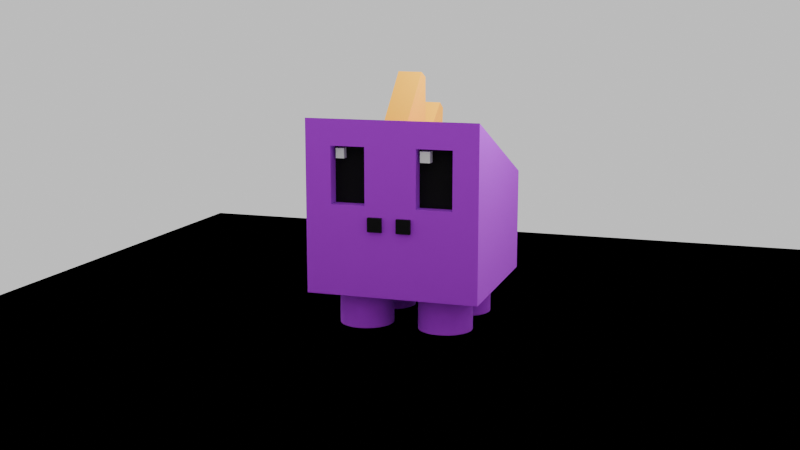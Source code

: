 # Source: SpikeyDino.blend  (saved by Blender 5.1.29; exported with 4.5.12 LTS)
import bpy
from mathutils import Matrix  # noqa: F401  (used for matrix-valued properties, if any)

bpy.ops.wm.read_factory_settings(use_empty=True)
scene = bpy.context.scene
scene.name = 'Scene'

# ---- collections
col_collection = bpy.data.collections.new('Collection'); scene.collection.children.link(col_collection)

# ---- materials (node trees are filled in below, after node groups)
mat_purple = bpy.data.materials.new('purple')
mat_purple.alpha_threshold = 0.0
mat_purple.use_backface_culling_lightprobe_volume = False
mat_purple.roughness = 0.5
mat_purple.line_color = (0.0, 0.0, 0.0, 1.0)
mat_white = bpy.data.materials.new('white')
mat_black = bpy.data.materials.new('black')
mat_material = bpy.data.materials.new('Material')
mat_yellow = bpy.data.materials.new('yellow')
mat_yellow.alpha_threshold = 0.0
mat_yellow.use_backface_culling_lightprobe_volume = False
mat_yellow.roughness = 0.5
mat_yellow.line_color = (0.0, 0.0, 0.0, 1.0)

# ---- node groups
ng_smooth_by_angle = bpy.data.node_groups.new('Smooth by Angle', 'GeometryNodeTree')
_s = ng_smooth_by_angle.interface.new_socket(name='Mesh', in_out='OUTPUT', socket_type='NodeSocketGeometry')
_s = ng_smooth_by_angle.interface.new_socket(name='Mesh', in_out='INPUT', socket_type='NodeSocketGeometry')
_s = ng_smooth_by_angle.interface.new_socket(name='Angle', in_out='INPUT', socket_type='NodeSocketFloat')
_s.subtype = 'ANGLE'
_s.default_value = 0.5236
_s.min_value = 0.0
_s.max_value = 3.142
_s.description = 'Maximum face angle for smooth edges'
_s = ng_smooth_by_angle.interface.new_socket(name='Ignore Sharpness', in_out='INPUT', socket_type='NodeSocketBool')
_s.force_non_field = True
ng_smooth_by_angle.is_modifier = True
_N = ng_smooth_by_angle.nodes; _L = ng_smooth_by_angle.links
n0 = _N.new('GeometryNodeSetShadeSmooth'); n0.name = 'Set Shade Smooth'; n0.location = (120, -80)
n0.domain = 'EDGE'
n1 = _N.new('GeometryNodeSetShadeSmooth'); n1.name = 'Set Shade Smooth.001'; n1.location = (300, -80)
n2 = _N.new('NodeGroupOutput'); n2.name = 'Group Output'; n2.location = (480, -80)
n3 = _N.new('GeometryNodeInputMeshEdgeAngle'); n3.name = 'Edge Angle'; n3.location = (-440, -240)
n4 = _N.new('NodeGroupInput'); n4.name = 'Group Input'; n4.location = (-80, -80)
n5 = _N.new('GeometryNodeInputEdgeSmooth'); n5.name = 'Is Edge Smooth'; n5.location = (-260, -120)
n6 = _N.new('GeometryNodeInputShadeSmooth'); n6.name = 'Is Shade Smooth'; n6.location = (-440, -397)
n7 = _N.new('FunctionNodeCompare'); n7.name = 'Compare'; n7.location = (-260, -260)
n7.operation = 'LESS_EQUAL'
n7.inputs[6].default_value = (0.0, 0.0, 0.0, 0.0)
n7.inputs[7].default_value = (0.0, 0.0, 0.0, 0.0)
n8 = _N.new('FunctionNodeBooleanMath'); n8.name = 'Boolean Math.001'; n8.location = (-80, -260)
n9 = _N.new('NodeGroupInput'); n9.name = 'Group Input.001'; n9.location = (-440, -329)
n10 = _N.new('NodeGroupInput'); n10.name = 'Group Input.002'; n10.location = (-259, -189)
n11 = _N.new('FunctionNodeBooleanMath'); n11.name = 'Boolean Math'; n11.location = (-80, -149)
n11.operation = 'OR'
n12 = _N.new('FunctionNodeBooleanMath'); n12.name = 'Boolean Math.002'; n12.location = (-260, -380)
n12.operation = 'OR'
n13 = _N.new('NodeGroupInput'); n13.name = 'Group Input.003'; n13.location = (-440, -460)
_L.new(n3.outputs[0], n7.inputs[0])
_L.new(n1.outputs[0], n2.inputs[0])
_L.new(n9.outputs[1], n7.inputs[1])
_L.new(n7.outputs[0], n8.inputs[0])
_L.new(n4.outputs[0], n0.inputs[0])
_L.new(n0.outputs[0], n1.inputs[0])
_L.new(n8.outputs[0], n0.inputs[2])
_L.new(n10.outputs[2], n11.inputs[1])
_L.new(n5.outputs[0], n11.inputs[0])
_L.new(n11.outputs[0], n0.inputs[1])
_L.new(n13.outputs[2], n12.inputs[1])
_L.new(n6.outputs[0], n12.inputs[0])
_L.new(n12.outputs[0], n8.inputs[1])
n2.is_active_output = True

# ---- material node trees
mat_purple.use_nodes = True; mat_purple.node_tree.nodes.clear()
_N = mat_purple.node_tree.nodes; _L = mat_purple.node_tree.links
n0 = _N.new('ShaderNodeOutputMaterial'); n0.name = 'Material Output'; n0.location = (200, 100)
n1 = _N.new('ShaderNodeBsdfPrincipled'); n1.name = 'Principled BSDF'; n1.location = (-200, 100)
n1.inputs[0].default_value = (0.487, 8.432e-05, 0.8, 1.0)
n1.inputs[2].default_value = 1.0
_L.new(n1.outputs[0], n0.inputs[0])
n0.is_active_output = True
mat_white.use_nodes = True; mat_white.node_tree.nodes.clear()
_N = mat_white.node_tree.nodes; _L = mat_white.node_tree.links
n0 = _N.new('ShaderNodeBsdfPrincipled'); n0.name = 'Principled BSDF'; n0.location = (-200, 100)
n1 = _N.new('ShaderNodeOutputMaterial'); n1.name = 'Material Output'; n1.location = (200, 100)
_L.new(n0.outputs[0], n1.inputs[0])
n1.is_active_output = True
mat_black.use_nodes = True; mat_black.node_tree.nodes.clear()
_N = mat_black.node_tree.nodes; _L = mat_black.node_tree.links
n0 = _N.new('ShaderNodeBsdfPrincipled'); n0.name = 'Principled BSDF'; n0.location = (-200, 100)
n0.inputs[0].default_value = (0.0, 0.0, 0.0, 1.0)
n0.inputs[2].default_value = 1.0
n1 = _N.new('ShaderNodeOutputMaterial'); n1.name = 'Material Output'; n1.location = (200, 100)
_L.new(n0.outputs[0], n1.inputs[0])
n1.is_active_output = True
mat_material.use_nodes = True; mat_material.node_tree.nodes.clear()
_N = mat_material.node_tree.nodes; _L = mat_material.node_tree.links
n0 = _N.new('ShaderNodeBsdfPrincipled'); n0.name = 'Principled BSDF'; n0.location = (-200, 100)
n0.inputs[0].default_value = (0.4731, 0.4731, 0.4731, 1.0)
n1 = _N.new('ShaderNodeOutputMaterial'); n1.name = 'Material Output'; n1.location = (200, 100)
_L.new(n0.outputs[0], n1.inputs[0])
n1.is_active_output = True
mat_yellow.use_nodes = True; mat_yellow.node_tree.nodes.clear()
_N = mat_yellow.node_tree.nodes; _L = mat_yellow.node_tree.links
n0 = _N.new('ShaderNodeOutputMaterial'); n0.name = 'Material Output'; n0.location = (200, 100)
n1 = _N.new('ShaderNodeBsdfPrincipled'); n1.name = 'Principled BSDF'; n1.location = (-200, 100)
n1.inputs[0].default_value = (0.8, 0.3781, 0.0, 1.0)
n1.inputs[2].default_value = 1.0
_L.new(n1.outputs[0], n0.inputs[0])
n0.is_active_output = True

# ---- world
world_world = bpy.data.worlds.new('World'); scene.world = world_world
world_world.use_nodes = True; world_world.node_tree.nodes.clear()
_N = world_world.node_tree.nodes; _L = world_world.node_tree.links
n0 = _N.new('ShaderNodeOutputWorld'); n0.name = 'World Output'; n0.location = (200, 100)
n1 = _N.new('ShaderNodeBackground'); n1.name = 'Background'; n1.location = (-200, 100)
n1.inputs[0].default_value = (0.7679, 0.7679, 0.7679, 1.0)
_L.new(n1.outputs[0], n0.inputs[0])
n0.is_active_output = True
world_world.color = (0.05088, 0.05088, 0.05088)
world_world.sun_shadow_jitter_overblur = 0.0

# ---- cameras
cam_camera = bpy.data.cameras.new('Camera')
cam_camera.clip_end = 100.0
cam_camera.ortho_scale = 7.314

# ---- lights
light_light = bpy.data.lights.new('Light', 'POINT')
light_light.energy = 1000.0
light_light.shadow_soft_size = 0.1

# ---- meshes
me_cube = bpy.data.meshes.new('Cube')
me_cube.from_pydata([(1.0, 1.0, 0.2196), (1.0, 1.0, -1.0), (0.707, -1.0, 0.6989), (0.707, -1.0, 0.03084), (-1.0, 1.0, 0.2196), (-1.0, 1.0, -1.0), (-0.6985, -1.0, 0.6985), (-0.6985, -1.0, 0.04134), (0.0, 1.0, -1.0), (-0.3015, -1.0, 0.6985), (-0.3015, -1.0, 0.04134), (0.0, 1.0, 0.2196), (-1.0, -1.0, -1.0), (-1.0, -1.0, 1.0), (0.293, -1.0, 0.6989), (0.293, -1.0, 0.03084), (-0.6619, -0.851, 0.5529), (-0.6619, -0.851, 0.6668), (-0.5656, -0.851, 0.6668), (-0.5656, -0.851, 0.5529), (-0.6985, -0.851, 0.04134), (-0.6985, -0.851, 0.6985), (-0.3015, -0.851, 0.6985), (-0.3015, -0.851, 0.04134), (-0.6619, -0.9337, 0.5529), (-0.6619, -0.9337, 0.6668), (-0.5656, -0.9337, 0.6668), (-0.5656, -0.9337, 0.5529), (1.0, -1.0, 1.0), (1.0, -1.0, -1.0), (0.0, -1.0, -1.0), (0.0, -1.0, 1.0), (0.4396, -0.8579, 0.6687), (0.4396, -0.8579, 0.5446), (0.3262, -0.8579, 0.5446), (0.3262, -0.8579, 0.6687), (0.707, -0.8579, 0.6989), (0.707, -0.8579, 0.03084), (0.293, -0.8579, 0.03084), (0.293, -0.8579, 0.6989), (0.4396, -0.9589, 0.6687), (0.4396, -0.9589, 0.5446), (0.3262, -0.9589, 0.5446), (0.3262, -0.9589, 0.6687)], [], [(11, 4, 13, 31), (9, 6, 21, 22), (12, 13, 4, 5), (8, 1, 29, 30), (1, 0, 28, 29), (8, 11, 0, 1), (5, 4, 11, 8), (5, 8, 30, 12), (2, 14, 39, 36), (0, 11, 31, 28), (7, 6, 13, 12), (6, 9, 31, 13), (10, 7, 12, 30), (9, 10, 30, 31), (19, 18, 26, 27), (7, 10, 23, 20), (6, 7, 20, 21), (10, 9, 22, 23), (16, 17, 21, 20), (17, 18, 22, 21), (19, 16, 20, 23), (18, 19, 23, 22), (27, 26, 25, 24), (18, 17, 25, 26), (16, 19, 27, 24), (17, 16, 24, 25), (2, 3, 29, 28), (3, 15, 30, 29), (14, 2, 28, 31), (15, 14, 31, 30), (33, 32, 40, 41), (3, 2, 36, 37), (14, 15, 38, 39), (15, 3, 37, 38), (32, 33, 37, 36), (33, 34, 38, 37), (35, 32, 36, 39), (34, 35, 39, 38), (41, 40, 43, 42), (35, 34, 42, 43), (34, 33, 41, 42), (32, 35, 43, 40)])
me_cube.polygons.foreach_set('material_index', [0, 0, 0, 0, 0, 0, 0, 0, 0, 0, 0, 0, 0, 0, 1, 0, 0, 0, 2, 2, 2, 2, 1, 1, 1, 1, 0, 0, 0, 0, 1, 0, 0, 0, 2, 2, 2, 2, 1, 1, 1, 1])
_uv = me_cube.uv_layers.new(name='UVMap')
_uv.uv.foreach_set('vector', [0.75, 0.5, 0.875, 0.5, 0.875, 0.75, 0.75, 0.75, 0.5873, 0.9127, 0.5873, 0.9623, 0.5873, 0.9623, 0.5873, 0.9127, 0.375, 0.0, 0.625, 0.0, 0.625, 0.25, 0.375, 0.25, 0.25, 0.5, 0.375, 0.5, 0.375, 0.75, 0.25, 0.75, 0.375, 0.5, 0.625, 0.5, 0.625, 0.75, 0.375, 0.75, 0.375, 0.375, 0.625, 0.375, 0.625, 0.5, 0.375, 0.5, 0.375, 0.25, 0.625, 0.25, 0.625, 0.375, 0.375, 0.375, 0.125, 0.5, 0.25, 0.5, 0.25, 0.75, 0.125, 0.75, 0.5888, 0.7862, 0.5888, 0.8388, 0.5888, 0.8388, 0.5888, 0.7862, 0.625, 0.5, 0.75, 0.5, 0.75, 0.75, 0.625, 0.75, 0.4127, 0.9623, 0.5873, 0.9623, 0.625, 1.0, 0.375, 1.0, 0.5873, 0.9623, 0.5873, 0.9127, 0.625, 0.875, 0.625, 1.0, 0.4127, 0.9127, 0.4127, 0.9623, 0.375, 1.0, 0.375, 0.875, 0.5873, 0.9127, 0.4127, 0.9127, 0.375, 0.875, 0.625, 0.875, 0.4419, 0.9264, 0.5581, 0.9264, 0.5581, 0.9264, 0.4419, 0.9264, 0.4127, 0.9623, 0.4127, 0.9127, 0.4127, 0.9127, 0.4127, 0.9623, 0.5873, 0.9623, 0.4127, 0.9623, 0.4127, 0.9623, 0.5873, 0.9623, 0.4127, 0.9127, 0.5873, 0.9127, 0.5873, 0.9127, 0.4127, 0.9127, 0.4419, 0.9486, 0.5581, 0.9486, 0.5873, 0.9623, 0.4127, 0.9623, 0.5581, 0.9486, 0.5581, 0.9264, 0.5873, 0.9127, 0.5873, 0.9623, 0.4419, 0.9264, 0.4419, 0.9486, 0.4127, 0.9623, 0.4127, 0.9127, 0.5581, 0.9264, 0.4419, 0.9264, 0.4127, 0.9127, 0.5873, 0.9127, 0.4419, 0.9264, 0.5581, 0.9264, 0.5581, 0.9486, 0.4419, 0.9486, 0.5581, 0.9264, 0.5581, 0.9486, 0.5581, 0.9486, 0.5581, 0.9264, 0.4419, 0.9486, 0.4419, 0.9264, 0.4419, 0.9264, 0.4419, 0.9486, 0.5581, 0.9486, 0.4419, 0.9486, 0.4419, 0.9486, 0.5581, 0.9486, 0.5888, 0.7862, 0.4112, 0.7862, 0.375, 0.75, 0.625, 0.75, 0.4112, 0.7862, 0.4112, 0.8388, 0.375, 0.875, 0.375, 0.75, 0.5888, 0.8388, 0.5888, 0.7862, 0.625, 0.75, 0.625, 0.875, 0.4112, 0.8388, 0.5888, 0.8388, 0.625, 0.875, 0.375, 0.875, 0.447, 0.8033, 0.553, 0.8033, 0.553, 0.8033, 0.447, 0.8033, 0.4112, 0.7862, 0.5888, 0.7862, 0.5888, 0.7862, 0.4112, 0.7862, 0.5888, 0.8388, 0.4112, 0.8388, 0.4112, 0.8388, 0.5888, 0.8388, 0.4112, 0.8388, 0.4112, 0.7862, 0.4112, 0.7862, 0.4112, 0.8388, 0.553, 0.8033, 0.447, 0.8033, 0.4112, 0.7862, 0.5888, 0.7862, 0.447, 0.8033, 0.447, 0.8217, 0.4112, 0.8388, 0.4112, 0.7862, 0.553, 0.8217, 0.553, 0.8033, 0.5888, 0.7862, 0.5888, 0.8388, 0.447, 0.8217, 0.553, 0.8217, 0.5888, 0.8388, 0.4112, 0.8388, 0.447, 0.8033, 0.553, 0.8033, 0.553, 0.8217, 0.447, 0.8217, 0.553, 0.8217, 0.447, 0.8217, 0.447, 0.8217, 0.553, 0.8217, 0.447, 0.8217, 0.447, 0.8033, 0.447, 0.8033, 0.447, 0.8217, 0.553, 0.8033, 0.553, 0.8217, 0.553, 0.8217, 0.553, 0.8033])
me_cube.materials.append(mat_purple)
me_cube.materials.append(mat_white)
me_cube.materials.append(mat_black)
me_cube.use_mirror_vertex_groups = False
me_cube.update()
me_cube_002 = bpy.data.meshes.new('Cube.002')
me_cube_002.from_pydata([(-1.0, -1.0, -1.0), (-1.0, -1.0, 1.0), (-1.0, 1.0, -1.0), (-1.0, 1.0, 1.0), (1.0, -1.0, -1.0), (1.0, -1.0, 1.0), (1.0, 1.0, -1.0), (1.0, 1.0, 1.0)], [], [(0, 1, 3, 2), (2, 3, 7, 6), (6, 7, 5, 4), (4, 5, 1, 0), (2, 6, 4, 0), (7, 3, 1, 5)])
_uv = me_cube_002.uv_layers.new(name='UVMap')
_uv.uv.foreach_set('vector', [0.375, 0.0, 0.625, 0.0, 0.625, 0.25, 0.375, 0.25, 0.375, 0.25, 0.625, 0.25, 0.625, 0.5, 0.375, 0.5, 0.375, 0.5, 0.625, 0.5, 0.625, 0.75, 0.375, 0.75, 0.375, 0.75, 0.625, 0.75, 0.625, 1.0, 0.375, 1.0, 0.125, 0.5, 0.375, 0.5, 0.375, 0.75, 0.125, 0.75, 0.625, 0.5, 0.875, 0.5, 0.875, 0.75, 0.625, 0.75])
me_cube_002.materials.append(mat_black)
me_cube_002.update()
me_cube_003 = bpy.data.meshes.new('Cube.003')
me_cube_003.from_pydata([(-1.0, -1.0, -1.0), (-1.0, -1.0, 1.0), (-1.0, 1.0, -1.0), (-1.0, 1.0, 1.0), (1.0, -1.0, -1.0), (1.0, -1.0, 1.0), (1.0, 1.0, -1.0), (1.0, 1.0, 1.0)], [], [(0, 1, 3, 2), (2, 3, 7, 6), (6, 7, 5, 4), (4, 5, 1, 0), (2, 6, 4, 0), (7, 3, 1, 5)])
_uv = me_cube_003.uv_layers.new(name='UVMap')
_uv.uv.foreach_set('vector', [0.375, 0.0, 0.625, 0.0, 0.625, 0.25, 0.375, 0.25, 0.375, 0.25, 0.625, 0.25, 0.625, 0.5, 0.375, 0.5, 0.375, 0.5, 0.625, 0.5, 0.625, 0.75, 0.375, 0.75, 0.375, 0.75, 0.625, 0.75, 0.625, 1.0, 0.375, 1.0, 0.125, 0.5, 0.375, 0.5, 0.375, 0.75, 0.125, 0.75, 0.625, 0.5, 0.875, 0.5, 0.875, 0.75, 0.625, 0.75])
me_cube_003.materials.append(mat_black)
me_cube_003.update()
me_cylinder_001 = bpy.data.meshes.new('Cylinder.001')
me_cylinder_001.from_pydata([(0.0, 1.0, -1.0), (0.0, 1.0, 1.0), (0.1951, 0.9808, -1.0), (0.1951, 0.9808, 1.0), (0.3827, 0.9239, -1.0), (0.3827, 0.9239, 1.0), (0.5556, 0.8315, -1.0), (0.5556, 0.8315, 1.0), (0.7071, 0.7071, -1.0), (0.7071, 0.7071, 1.0), (0.8315, 0.5556, -1.0), (0.8315, 0.5556, 1.0), (0.9239, 0.3827, -1.0), (0.9239, 0.3827, 1.0), (0.9808, 0.1951, -1.0), (0.9808, 0.1951, 1.0), (1.0, 0.0, -1.0), (1.0, 0.0, 1.0), (0.9808, -0.1951, -1.0), (0.9808, -0.1951, 1.0), (0.9239, -0.3827, -1.0), (0.9239, -0.3827, 1.0), (0.8315, -0.5556, -1.0), (0.8315, -0.5556, 1.0), (0.7071, -0.7071, -1.0), (0.7071, -0.7071, 1.0), (0.5556, -0.8315, -1.0), (0.5556, -0.8315, 1.0), (0.3827, -0.9239, -1.0), (0.3827, -0.9239, 1.0), (0.1951, -0.9808, -1.0), (0.1951, -0.9808, 1.0), (0.0, -1.0, -1.0), (0.0, -1.0, 1.0), (-0.1951, -0.9808, -1.0), (-0.1951, -0.9808, 1.0), (-0.3827, -0.9239, -1.0), (-0.3827, -0.9239, 1.0), (-0.5556, -0.8315, -1.0), (-0.5556, -0.8315, 1.0), (-0.7071, -0.7071, -1.0), (-0.7071, -0.7071, 1.0), (-0.8315, -0.5556, -1.0), (-0.8315, -0.5556, 1.0), (-0.9239, -0.3827, -1.0), (-0.9239, -0.3827, 1.0), (-0.9808, -0.1951, -1.0), (-0.9808, -0.1951, 1.0), (-1.0, 0.0, -1.0), (-1.0, 0.0, 1.0), (-0.9808, 0.1951, -1.0), (-0.9808, 0.1951, 1.0), (-0.9239, 0.3827, -1.0), (-0.9239, 0.3827, 1.0), (-0.8315, 0.5556, -1.0), (-0.8315, 0.5556, 1.0), (-0.7071, 0.7071, -1.0), (-0.7071, 0.7071, 1.0), (-0.5556, 0.8315, -1.0), (-0.5556, 0.8315, 1.0), (-0.3827, 0.9239, -1.0), (-0.3827, 0.9239, 1.0), (-0.1951, 0.9808, -1.0), (-0.1951, 0.9808, 1.0)], [], [(0, 1, 3, 2), (2, 3, 5, 4), (4, 5, 7, 6), (6, 7, 9, 8), (8, 9, 11, 10), (10, 11, 13, 12), (12, 13, 15, 14), (14, 15, 17, 16), (16, 17, 19, 18), (18, 19, 21, 20), (20, 21, 23, 22), (22, 23, 25, 24), (24, 25, 27, 26), (26, 27, 29, 28), (28, 29, 31, 30), (30, 31, 33, 32), (32, 33, 35, 34), (34, 35, 37, 36), (36, 37, 39, 38), (38, 39, 41, 40), (40, 41, 43, 42), (42, 43, 45, 44), (44, 45, 47, 46), (46, 47, 49, 48), (48, 49, 51, 50), (50, 51, 53, 52), (52, 53, 55, 54), (54, 55, 57, 56), (56, 57, 59, 58), (58, 59, 61, 60), (3, 1, 63, 61, 59, 57, 55, 53, 51, 49, 47, 45, 43, 41, 39, 37, 35, 33, 31, 29, 27, 25, 23, 21, 19, 17, 15, 13, 11, 9, 7, 5), (60, 61, 63, 62), (62, 63, 1, 0), (0, 2, 4, 6, 8, 10, 12, 14, 16, 18, 20, 22, 24, 26, 28, 30, 32, 34, 36, 38, 40, 42, 44, 46, 48, 50, 52, 54, 56, 58, 60, 62)])
me_cylinder_001.polygons.foreach_set('use_smooth', [True] * 34)
_uv = me_cylinder_001.uv_layers.new(name='UVMap')
_uv.uv.foreach_set('vector', [1.0, 0.5, 1.0, 1.0, 0.9688, 1.0, 0.9688, 0.5, 0.9688, 0.5, 0.9688, 1.0, 0.9375, 1.0, 0.9375, 0.5, 0.9375, 0.5, 0.9375, 1.0, 0.9062, 1.0, 0.9062, 0.5, 0.9062, 0.5, 0.9062, 1.0, 0.875, 1.0, 0.875, 0.5, 0.875, 0.5, 0.875, 1.0, 0.8438, 1.0, 0.8438, 0.5, 0.8438, 0.5, 0.8438, 1.0, 0.8125, 1.0, 0.8125, 0.5, 0.8125, 0.5, 0.8125, 1.0, 0.7812, 1.0, 0.7812, 0.5, 0.7812, 0.5, 0.7812, 1.0, 0.75, 1.0, 0.75, 0.5, 0.75, 0.5, 0.75, 1.0, 0.7188, 1.0, 0.7188, 0.5, 0.7188, 0.5, 0.7188, 1.0, 0.6875, 1.0, 0.6875, 0.5, 0.6875, 0.5, 0.6875, 1.0, 0.6562, 1.0, 0.6562, 0.5, 0.6562, 0.5, 0.6562, 1.0, 0.625, 1.0, 0.625, 0.5, 0.625, 0.5, 0.625, 1.0, 0.5938, 1.0, 0.5938, 0.5, 0.5938, 0.5, 0.5938, 1.0, 0.5625, 1.0, 0.5625, 0.5, 0.5625, 0.5, 0.5625, 1.0, 0.5312, 1.0, 0.5312, 0.5, 0.5312, 0.5, 0.5312, 1.0, 0.5, 1.0, 0.5, 0.5, 0.5, 0.5, 0.5, 1.0, 0.4688, 1.0, 0.4688, 0.5, 0.4688, 0.5, 0.4688, 1.0, 0.4375, 1.0, 0.4375, 0.5, 0.4375, 0.5, 0.4375, 1.0, 0.4062, 1.0, 0.4062, 0.5, 0.4062, 0.5, 0.4062, 1.0, 0.375, 1.0, 0.375, 0.5, 0.375, 0.5, 0.375, 1.0, 0.3438, 1.0, 0.3438, 0.5, 0.3438, 0.5, 0.3438, 1.0, 0.3125, 1.0, 0.3125, 0.5, 0.3125, 0.5, 0.3125, 1.0, 0.2812, 1.0, 0.2812, 0.5, 0.2812, 0.5, 0.2812, 1.0, 0.25, 1.0, 0.25, 0.5, 0.25, 0.5, 0.25, 1.0, 0.2188, 1.0, 0.2188, 0.5, 0.2188, 0.5, 0.2188, 1.0, 0.1875, 1.0, 0.1875, 0.5, 0.1875, 0.5, 0.1875, 1.0, 0.1562, 1.0, 0.1562, 0.5, 0.1562, 0.5, 0.1562, 1.0, 0.125, 1.0, 0.125, 0.5, 0.125, 0.5, 0.125, 1.0, 0.09375, 1.0, 0.09375, 0.5, 0.09375, 0.5, 0.09375, 1.0, 0.0625, 1.0, 0.0625, 0.5, 0.2968, 0.4854, 0.25, 0.49, 0.2032, 0.4854, 0.1582, 0.4717, 0.1167, 0.4496, 0.08029, 0.4197, 0.05045, 0.3833, 0.02827, 0.3418, 0.01461, 0.2968, 0.01, 0.25, 0.01461, 0.2032, 0.02827, 0.1582, 0.05045, 0.1167, 0.08029, 0.08029, 0.1167, 0.05045, 0.1582, 0.02827, 0.2032, 0.01461, 0.25, 0.01, 0.2968, 0.01461, 0.3418, 0.02827, 0.3833, 0.05045, 0.4197, 0.08029, 0.4496, 0.1167, 0.4717, 0.1582, 0.4854, 0.2032, 0.49, 0.25, 0.4854, 0.2968, 0.4717, 0.3418, 0.4496, 0.3833, 0.4197, 0.4197, 0.3833, 0.4496, 0.3418, 0.4717, 0.0625, 0.5, 0.0625, 1.0, 0.03125, 1.0, 0.03125, 0.5, 0.03125, 0.5, 0.03125, 1.0, 0.0, 1.0, 0.0, 0.5, 0.75, 0.49, 0.7968, 0.4854, 0.8418, 0.4717, 0.8833, 0.4496, 0.9197, 0.4197, 0.9496, 0.3833, 0.9717, 0.3418, 0.9854, 0.2968, 0.99, 0.25, 0.9854, 0.2032, 0.9717, 0.1582, 0.9496, 0.1167, 0.9197, 0.08029, 0.8833, 0.05045, 0.8418, 0.02827, 0.7968, 0.01461, 0.75, 0.01, 0.7032, 0.01461, 0.6582, 0.02827, 0.6167, 0.05045, 0.5803, 0.08029, 0.5504, 0.1167, 0.5283, 0.1582, 0.5146, 0.2032, 0.51, 0.25, 0.5146, 0.2968, 0.5283, 0.3418, 0.5504, 0.3833, 0.5803, 0.4197, 0.6167, 0.4496, 0.6582, 0.4717, 0.7032, 0.4854])
me_cylinder_001.materials.append(mat_purple)
me_cylinder_001.update()
me_cylinder_002 = bpy.data.meshes.new('Cylinder.002')
me_cylinder_002.from_pydata([(-15.57, -15.73, 3.534), (18.58, -15.73, 3.534), (-15.57, 18.42, 3.534), (18.58, 18.42, 3.534)], [], [(0, 1, 3, 2)])
_uv = me_cylinder_002.uv_layers.new(name='UVMap')
_uv.uv.foreach_set('vector', [0.0, 0.0, 1.0, 0.0, 1.0, 1.0, 0.0, 1.0])
me_cylinder_002.materials.append(mat_material)
me_cylinder_002.update()
me_cube_004 = bpy.data.meshes.new('Cube.004')
me_cube_004.from_pydata([(-1.0, -1.0, -1.266), (-1.051, -0.2103, 0.9925), (-1.0, 1.0, -1.266), (-1.0, 0.2168, 1.0), (1.0, -1.0, -1.266), (1.0, -0.2126, 1.0), (1.0, 1.0, -1.266), (1.0, 0.2168, 1.0)], [], [(0, 1, 3, 2), (2, 3, 7, 6), (6, 7, 5, 4), (4, 5, 1, 0), (2, 6, 4, 0), (7, 3, 1, 5)])
_uv = me_cube_004.uv_layers.new(name='UVMap')
_uv.uv.foreach_set('vector', [0.375, 0.0, 0.625, 0.0, 0.625, 0.25, 0.375, 0.25, 0.375, 0.25, 0.625, 0.25, 0.625, 0.5, 0.375, 0.5, 0.375, 0.5, 0.625, 0.5, 0.625, 0.75, 0.375, 0.75, 0.375, 0.75, 0.625, 0.75, 0.625, 1.0, 0.375, 1.0, 0.125, 0.5, 0.375, 0.5, 0.375, 0.75, 0.125, 0.75, 0.625, 0.5, 0.875, 0.5, 0.875, 0.75, 0.625, 0.75])
me_cube_004.materials.append(mat_yellow)
me_cube_004.update()
me_cube_005 = bpy.data.meshes.new('Cube.005')
me_cube_005.from_pydata([(-1.0, -1.0, -1.266), (-1.051, -0.2103, 0.9925), (-1.0, 1.0, -1.266), (-1.0, 0.2168, 1.0), (1.0, -1.0, -1.266), (1.0, -0.2126, 1.0), (1.0, 1.0, -1.266), (1.0, 0.2168, 1.0)], [], [(0, 1, 3, 2), (2, 3, 7, 6), (6, 7, 5, 4), (4, 5, 1, 0), (2, 6, 4, 0), (7, 3, 1, 5)])
_uv = me_cube_005.uv_layers.new(name='UVMap')
_uv.uv.foreach_set('vector', [0.375, 0.0, 0.625, 0.0, 0.625, 0.25, 0.375, 0.25, 0.375, 0.25, 0.625, 0.25, 0.625, 0.5, 0.375, 0.5, 0.375, 0.5, 0.625, 0.5, 0.625, 0.75, 0.375, 0.75, 0.375, 0.75, 0.625, 0.75, 0.625, 1.0, 0.375, 1.0, 0.125, 0.5, 0.375, 0.5, 0.375, 0.75, 0.125, 0.75, 0.625, 0.5, 0.875, 0.5, 0.875, 0.75, 0.625, 0.75])
me_cube_005.materials.append(mat_yellow)
me_cube_005.update()
me_cube_006 = bpy.data.meshes.new('Cube.006')
me_cube_006.from_pydata([(-1.0, -1.0, -1.266), (-1.051, -0.2103, 0.9925), (-1.0, 1.0, -1.266), (-1.0, 0.2168, 1.0), (1.0, -1.0, -1.266), (1.0, -0.2126, 1.0), (1.0, 1.0, -1.266), (1.0, 0.2168, 1.0)], [], [(0, 1, 3, 2), (2, 3, 7, 6), (6, 7, 5, 4), (4, 5, 1, 0), (2, 6, 4, 0), (7, 3, 1, 5)])
_uv = me_cube_006.uv_layers.new(name='UVMap')
_uv.uv.foreach_set('vector', [0.375, 0.0, 0.625, 0.0, 0.625, 0.25, 0.375, 0.25, 0.375, 0.25, 0.625, 0.25, 0.625, 0.5, 0.375, 0.5, 0.375, 0.5, 0.625, 0.5, 0.625, 0.75, 0.375, 0.75, 0.375, 0.75, 0.625, 0.75, 0.625, 1.0, 0.375, 1.0, 0.125, 0.5, 0.375, 0.5, 0.375, 0.75, 0.125, 0.75, 0.625, 0.5, 0.875, 0.5, 0.875, 0.75, 0.625, 0.75])
me_cube_006.materials.append(mat_yellow)
me_cube_006.update()
me_cube_007 = bpy.data.meshes.new('Cube.007')
me_cube_007.from_pydata([(-1.0, -1.0, -1.266), (-1.051, -0.2103, 0.9925), (-1.0, 1.0, -1.266), (-1.0, 0.2168, 1.0), (1.0, -1.0, -1.266), (1.0, -0.2126, 1.0), (1.0, 1.0, -1.266), (1.0, 0.2168, 1.0)], [], [(0, 1, 3, 2), (2, 3, 7, 6), (6, 7, 5, 4), (4, 5, 1, 0), (2, 6, 4, 0), (7, 3, 1, 5)])
_uv = me_cube_007.uv_layers.new(name='UVMap')
_uv.uv.foreach_set('vector', [0.375, 0.0, 0.625, 0.0, 0.625, 0.25, 0.375, 0.25, 0.375, 0.25, 0.625, 0.25, 0.625, 0.5, 0.375, 0.5, 0.375, 0.5, 0.625, 0.5, 0.625, 0.75, 0.375, 0.75, 0.375, 0.75, 0.625, 0.75, 0.625, 1.0, 0.375, 1.0, 0.125, 0.5, 0.375, 0.5, 0.375, 0.75, 0.125, 0.75, 0.625, 0.5, 0.875, 0.5, 0.875, 0.75, 0.625, 0.75])
me_cube_007.materials.append(mat_yellow)
me_cube_007.update()

# ---- objects
ob_cube = bpy.data.objects.new('Cube', me_cube)
ob_light = bpy.data.objects.new('Light', light_light)
ob_camera = bpy.data.objects.new('Camera', cam_camera)
ob_cube_001 = bpy.data.objects.new('Cube.001', me_cube_002)
ob_cube_002 = bpy.data.objects.new('Cube.002', me_cube_003)
ob_cylinder_001 = bpy.data.objects.new('Cylinder.001', me_cylinder_001)
ob_cylinder_002 = bpy.data.objects.new('Cylinder.002', me_cylinder_002)
ob_cube_003 = bpy.data.objects.new('Cube.003', me_cube_004)
ob_cube_004 = bpy.data.objects.new('Cube.004', me_cube_005)
ob_cube_005 = bpy.data.objects.new('Cube.005', me_cube_006)
ob_cube_006 = bpy.data.objects.new('Cube.006', me_cube_007)

# ---- transforms, parenting, visibility, modifiers, constraints
ob_cube.location = (0.0, 0.0, 1.464)
ob_cube.lock_rotations_4d = False
ob_cube.empty_display_type = 'ARROWS'
ob_cube.lineart.crease_threshold = 0.0
ob_light.location = (1.833, -0.3976, 4.835)
ob_light.rotation_euler = (0.6503, 0.05522, 1.866)
ob_light.lock_rotations_4d = False
ob_light.empty_display_type = 'ARROWS'
ob_light.color = (0.0, 0.0, 0.0, 0.0)
ob_light.lineart.crease_threshold = 0.0
ob_camera.location = (3.861, -12.39, 3.67)
ob_camera.rotation_euler = (1.377, -9.736e-08, 0.3179)
ob_camera.lock_rotations_4d = False
ob_camera.empty_display_type = 'ARROWS'
ob_camera.color = (0.0, 0.0, 0.0, 0.0)
ob_camera.display_type = 'WIRE'
ob_camera.lineart.crease_threshold = 0.0
ob_cube_001.location = (-0.1795, -0.9626, 1.3)
ob_cube_001.scale = (0.08008, 0.08008, 0.08008)
ob_cube_002.location = (0.1548, -0.9626, 1.3)
ob_cube_002.scale = (0.08008, 0.08008, 0.08008)
ob_cylinder_001.location = (-0.4786, -0.4293, 0.3375)
ob_cylinder_001.scale = (0.3186, 0.3186, 0.3186)
_m = ob_cylinder_001.modifiers.new('Mirror', 'MIRROR')
_m.use_axis = (True, True, False)
_m.mirror_object = ob_cube
_m = ob_cylinder_001.modifiers.new('Smooth by Angle', 'NODES')
_m.node_group = ng_smooth_by_angle
_m.use_pin_to_last = True
_m.show_group_selector = False
ob_cylinder_002.location = (-0.4786, -0.4293, -1.126)
ob_cylinder_002.scale = (0.3186, 0.3186, 0.3186)
_m = ob_cylinder_002.modifiers.new('Mirror', 'MIRROR')
_m.use_axis = (True, True, False)
_m.mirror_object = ob_cube
ob_cube_003.location = (4.395e-17, -0.3476, 2.587)
ob_cube_003.rotation_euler = (-0.3731, -8.095e-17, 1.528e-17)
ob_cube_003.scale = (-0.1335, 0.435, 0.3569)
ob_cube_004.location = (-3.779e-17, 0.4197, 2.219)
ob_cube_004.rotation_euler = (-0.4912, -1.047e-16, 2.626e-17)
ob_cube_004.scale = (-0.1216, 0.3962, 0.3251)
ob_cube_005.location = (-1.377e-16, 0.9868, 1.683)
ob_cube_005.rotation_euler = (-0.9416, -1.795e-16, 9.138e-17)
ob_cube_005.scale = (-0.1137, 0.3328, 0.36)
ob_cube_006.location = (-3.134e-16, 1.158, 0.9778)
ob_cube_006.rotation_euler = (-1.153, -2.03e-16, 1.32e-16)
ob_cube_006.scale = (-0.1137, 0.3328, 0.3117)

# ---- collection membership
col_collection.objects.link(ob_cube)
col_collection.objects.link(ob_light)
col_collection.objects.link(ob_camera)
col_collection.objects.link(ob_cube_001)
col_collection.objects.link(ob_cube_002)
col_collection.objects.link(ob_cylinder_001)
col_collection.objects.link(ob_cylinder_002)
col_collection.objects.link(ob_cube_003)
col_collection.objects.link(ob_cube_004)
col_collection.objects.link(ob_cube_005)
col_collection.objects.link(ob_cube_006)

# ---- scene / render settings (as saved in the file)
scene.camera = ob_camera
scene.frame_start = 1; scene.frame_end = 250; scene.frame_set(0)
scene.render.engine = 'BLENDER_EEVEE_NEXT'
scene.render.bake_bias = 0.0
scene.render.bake_samples = 0
scene.cycles.sampling_pattern = 'TABULATED_SOBOL'
scene.eevee.use_volume_custom_range = False
scene.eevee.use_raytracing = True
bpy.context.view_layer.update()
